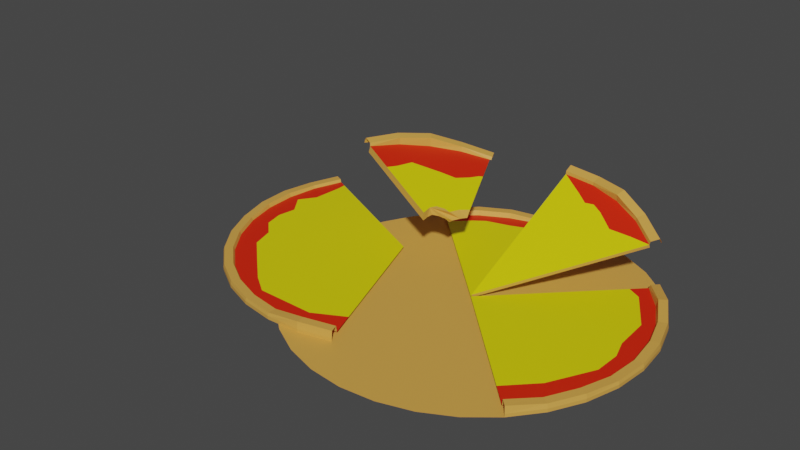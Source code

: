 # Source: Pizzabase5.blend  (saved by Blender 2.91.10; exported with 4.5.12 LTS)
import bpy
from mathutils import Matrix  # noqa: F401  (used for matrix-valued properties, if any)

bpy.ops.wm.read_factory_settings(use_empty=True)
scene = bpy.context.scene
scene.name = 'Scene'

# ---- collections
col_collection = bpy.data.collections.new('Collection'); scene.collection.children.link(col_collection)

# ---- materials (node trees are filled in below, after node groups)
mat_material_001 = bpy.data.materials.new('Material.001')
mat_material_001.use_transparent_shadow = False
mat_material_002 = bpy.data.materials.new('Material.002')
mat_material_002.use_transparent_shadow = False
mat_material_003 = bpy.data.materials.new('Material.003')
mat_material_003.use_transparent_shadow = False

# ---- material node trees
mat_material_001.use_nodes = True; mat_material_001.node_tree.nodes.clear()
_N = mat_material_001.node_tree.nodes; _L = mat_material_001.node_tree.links
n0 = _N.new('ShaderNodeBsdfPrincipled'); n0.name = 'Principled BSDF'; n0.location = (10, 300)
n0.distribution = 'GGX'
n0.subsurface_method = 'BURLEY'
n0.inputs[0].default_value = (0.7084, 0.3613, 0.06848, 1.0)
n0.inputs[3].default_value = 1.45
n0.inputs[27].default_value = (0.0, 0.0, 0.0, 1.0)
n0.inputs[28].default_value = 1.0
n1 = _N.new('ShaderNodeOutputMaterial'); n1.name = 'Material Output'; n1.location = (300, 300)
_L.new(n0.outputs[0], n1.inputs[0])
n1.is_active_output = True
mat_material_002.use_nodes = True; mat_material_002.node_tree.nodes.clear()
_N = mat_material_002.node_tree.nodes; _L = mat_material_002.node_tree.links
n0 = _N.new('ShaderNodeBsdfPrincipled'); n0.name = 'Principled BSDF'; n0.location = (10, 300)
n0.distribution = 'GGX'
n0.subsurface_method = 'BURLEY'
n0.inputs[0].default_value = (0.7529, 0.01681, 0.0003035, 1.0)
n0.inputs[3].default_value = 1.45
n0.inputs[27].default_value = (0.0, 0.0, 0.0, 1.0)
n0.inputs[28].default_value = 1.0
n1 = _N.new('ShaderNodeOutputMaterial'); n1.name = 'Material Output'; n1.location = (300, 300)
_L.new(n0.outputs[0], n1.inputs[0])
n1.is_active_output = True
mat_material_003.use_nodes = True; mat_material_003.node_tree.nodes.clear()
_N = mat_material_003.node_tree.nodes; _L = mat_material_003.node_tree.links
n0 = _N.new('ShaderNodeBsdfPrincipled'); n0.name = 'Principled BSDF'; n0.location = (10, 300)
n0.distribution = 'GGX'
n0.subsurface_method = 'BURLEY'
n0.inputs[0].default_value = (0.7529, 0.6867, 0.0, 1.0)
n0.inputs[3].default_value = 1.45
n0.inputs[27].default_value = (0.0, 0.0, 0.0, 1.0)
n0.inputs[28].default_value = 1.0
n1 = _N.new('ShaderNodeOutputMaterial'); n1.name = 'Material Output'; n1.location = (300, 300)
_L.new(n0.outputs[0], n1.inputs[0])
n1.is_active_output = True

# ---- world
world_world = bpy.data.worlds.new('World'); scene.world = world_world
world_world.use_nodes = True; world_world.node_tree.nodes.clear()
_N = world_world.node_tree.nodes; _L = world_world.node_tree.links
n0 = _N.new('ShaderNodeOutputWorld'); n0.name = 'World Output'; n0.location = (300, 300)
n1 = _N.new('ShaderNodeBackground'); n1.name = 'Background'; n1.location = (10, 300)
n1.inputs[0].default_value = (0.05088, 0.05088, 0.05088, 1.0)
_L.new(n1.outputs[0], n0.inputs[0])
n0.is_active_output = True
world_world.color = (0.05088, 0.05088, 0.05088)
world_world.use_sun_shadow = False
world_world.sun_shadow_jitter_overblur = 0.0

# ---- meshes
me_cylinder = bpy.data.meshes.new('Cylinder')
me_cylinder.from_pydata([(-0.005368, 0.6891, -0.7637), (0.1272, 0.6761, -0.7637), (0.2547, 0.6374, -0.7637), (0.3722, 0.5746, -0.7637), (0.4752, 0.4901, -0.7637), (0.4752, 0.4901, -0.3622), (0.5597, 0.3871, -0.7637), (0.5597, 0.3871, -0.3622), (0.6226, 0.2696, -0.7637), (0.6226, 0.2696, -0.3622), (0.6612, 0.1421, -0.7637), (0.6612, 0.1421, -0.3622), (0.6743, 0.009472, -0.7637), (0.6743, 0.009472, -0.3622), (0.6612, -0.1231, -0.7637), (0.6612, -0.1231, -0.3622), (0.6226, -0.2506, -0.7637), (0.6226, -0.2506, -0.3622), (0.5597, -0.3681, -0.7637), (0.5597, -0.3681, -0.3622), (0.4752, -0.4711, -0.7637), (0.4752, -0.4711, -0.3622), (0.3722, -0.5556, -0.7637), (0.2547, -0.6185, -0.7637), (0.1272, -0.6571, -0.7637), (-0.005368, -0.6702, -0.7637), (-0.138, -0.6571, -0.7637), (-0.2655, -0.6185, -0.7637), (-0.383, -0.5556, -0.7637), (-0.486, -0.4711, -0.7637), (-0.5705, -0.3681, -0.7637), (-0.6333, -0.2506, -0.7637), (-0.672, -0.1231, -0.7637), (-0.685, 0.009473, -0.7637), (-0.672, 0.1421, -0.7637), (-0.6333, 0.2696, -0.7637), (-0.5705, 0.3871, -0.7637), (-0.486, 0.4901, -0.7637), (-0.383, 0.5746, -0.7637), (-0.2655, 0.6374, -0.7637), (-0.138, 0.6761, -0.7637), (0.4449, 0.4597, -0.3622), (0.5241, 0.3632, -0.3622), (0.5829, 0.2531, -0.3622), (0.6191, 0.1337, -0.3622), (0.6314, 0.009472, -0.3622), (0.6191, -0.1148, -0.3622), (0.5829, -0.2342, -0.3622), (0.5241, -0.3443, -0.3622), (0.4449, -0.4408, -0.3622), (0.4492, 0.4641, 0.04195), (0.5292, 0.3667, 0.5118), (0.6252, -0.116, 0.0001876), (0.5886, -0.2366, 0.1527), (0.5886, 0.2555, 0.1426), (0.5292, -0.3477, 0.1527), (0.6252, 0.1349, 0.1426), (0.4492, -0.4451, 0.4559), (0.6375, 0.009472, 0.0001876), (0.5567, 0.385, 0.5118), (0.6192, -0.2492, 0.1527), (0.6192, 0.2682, 0.1426), (0.5567, -0.3661, 0.1527), (0.6576, 0.1414, 0.1426), (0.4726, -0.4685, 0.4559), (0.6706, 0.009472, 0.0001876), (0.4726, 0.4875, 0.04195), (0.6576, -0.1224, 0.0001876), (-0.005368, 0.009473, -0.3622), (0.3958, 0.4107, -0.3622), (0.3746, -0.3705, -0.3622), (0.5743, 0.009472, -0.3622), (0.5509, 0.08491, -0.3622), (0.5445, 0.2255, -0.3622), (0.4481, 0.3819, -0.3622), (0.4793, -0.2639, -0.3622), (0.5696, -0.09412, -0.3622)], [], [(4, 5, 7, 6), (6, 7, 9, 8), (8, 9, 11, 10), (10, 11, 13, 12), (12, 13, 15, 14), (14, 15, 17, 16), (16, 17, 19, 18), (18, 19, 21, 20), (51, 50, 41, 42), (0, 1, 2, 3, 4, 6, 8, 10, 12, 14, 16, 18, 20, 22, 23, 24, 25, 26, 27, 28, 29, 30, 31, 32, 33, 34, 35, 36, 37, 38, 39, 40), (53, 52, 46, 47), (54, 51, 42, 43), (55, 53, 47, 48), (56, 54, 43, 44), (57, 55, 48, 49), (58, 56, 44, 45), (52, 58, 45, 46), (67, 65, 58, 52), (65, 63, 56, 58), (64, 62, 55, 57), (63, 61, 54, 56), (62, 60, 53, 55), (61, 59, 51, 54), (60, 67, 52, 53), (59, 66, 50, 51), (7, 5, 66, 59), (17, 15, 67, 60), (9, 7, 59, 61), (19, 17, 60, 62), (11, 9, 61, 63), (21, 19, 62, 64), (13, 11, 63, 65), (15, 13, 65, 67), (45, 71, 76, 75, 70, 49, 48, 47, 46), (41, 69, 74, 73, 72, 71, 45, 44, 43, 42), (71, 72, 73, 74, 69, 68), (70, 75, 76, 71, 68)])
me_cylinder.polygons.foreach_set('material_index', [0, 0, 0, 0, 0, 0, 0, 0, 0, 0, 0, 0, 0, 0, 0, 0, 0, 0, 0, 0, 0, 0, 0, 0, 0, 0, 0, 0, 0, 0, 0, 0, 0, 1, 1, 2, 2])
_uv = me_cylinder.uv_layers.new(name='UVMap')
_uv.uv.foreach_set('vector', [0.875, 0.5, 0.875, 1.0, 0.8438, 1.0, 0.8438, 0.5, 0.8438, 0.5, 0.8438, 1.0, 0.8125, 1.0, 0.8125, 0.5, 0.8125, 0.5, 0.8125, 1.0, 0.7812, 1.0, 0.7812, 0.5, 0.7812, 0.5, 0.7812, 1.0, 0.75, 1.0, 0.75, 0.5, 0.75, 0.5, 0.75, 1.0, 0.7188, 1.0, 0.7188, 0.5, 0.7188, 0.5, 0.7188, 1.0, 0.6875, 1.0, 0.6875, 0.5, 0.6875, 0.5, 0.6875, 1.0, 0.6562, 1.0, 0.6562, 0.5, 0.6562, 0.5, 0.6562, 1.0, 0.625, 1.0, 0.625, 0.5, 0.8438, 1.0, 0.875, 1.0, 0.875, 1.0, 0.8438, 1.0, 0.75, 0.49, 0.7968, 0.4854, 0.8418, 0.4717, 0.8833, 0.4496, 0.9197, 0.4197, 0.9496, 0.3833, 0.9717, 0.3418, 0.9854, 0.2968, 0.99, 0.25, 0.9854, 0.2032, 0.9717, 0.1582, 0.9496, 0.1167, 0.9197, 0.08029, 0.8833, 0.05045, 0.8418, 0.02827, 0.7968, 0.01461, 0.75, 0.01, 0.7032, 0.01461, 0.6582, 0.02827, 0.6167, 0.05045, 0.5803, 0.08029, 0.5504, 0.1167, 0.5283, 0.1582, 0.5146, 0.2032, 0.51, 0.25, 0.5146, 0.2968, 0.5283, 0.3418, 0.5504, 0.3833, 0.5803, 0.4197, 0.6167, 0.4496, 0.6582, 0.4717, 0.7032, 0.4854, 0.6875, 1.0, 0.7188, 1.0, 0.7188, 1.0, 0.6875, 1.0, 0.8125, 1.0, 0.8438, 1.0, 0.8438, 1.0, 0.8125, 1.0, 0.6562, 1.0, 0.6875, 1.0, 0.6875, 1.0, 0.6562, 1.0, 0.7812, 1.0, 0.8125, 1.0, 0.8125, 1.0, 0.7812, 1.0, 0.625, 1.0, 0.6562, 1.0, 0.6562, 1.0, 0.625, 1.0, 0.75, 1.0, 0.7812, 1.0, 0.7812, 1.0, 0.75, 1.0, 0.7188, 1.0, 0.75, 1.0, 0.75, 1.0, 0.7188, 1.0, 0.7188, 1.0, 0.75, 1.0, 0.75, 1.0, 0.7188, 1.0, 0.75, 1.0, 0.7812, 1.0, 0.7812, 1.0, 0.75, 1.0, 0.625, 1.0, 0.6562, 1.0, 0.6562, 1.0, 0.625, 1.0, 0.7812, 1.0, 0.8125, 1.0, 0.8125, 1.0, 0.7812, 1.0, 0.6562, 1.0, 0.6875, 1.0, 0.6875, 1.0, 0.6562, 1.0, 0.8125, 1.0, 0.8438, 1.0, 0.8438, 1.0, 0.8125, 1.0, 0.6875, 1.0, 0.7188, 1.0, 0.7188, 1.0, 0.6875, 1.0, 0.8438, 1.0, 0.875, 1.0, 0.875, 1.0, 0.8438, 1.0, 0.8438, 1.0, 0.875, 1.0, 0.875, 1.0, 0.8438, 1.0, 0.6875, 1.0, 0.7188, 1.0, 0.7188, 1.0, 0.6875, 1.0, 0.8125, 1.0, 0.8438, 1.0, 0.8438, 1.0, 0.8125, 1.0, 0.6562, 1.0, 0.6875, 1.0, 0.6875, 1.0, 0.6562, 1.0, 0.7812, 1.0, 0.8125, 1.0, 0.8125, 1.0, 0.7812, 1.0, 0.625, 1.0, 0.6562, 1.0, 0.6562, 1.0, 0.625, 1.0, 0.75, 1.0, 0.7812, 1.0, 0.7812, 1.0, 0.75, 1.0, 0.7188, 1.0, 0.75, 1.0, 0.75, 1.0, 0.7188, 1.0, 0.49, 0.25, 0.4439, 0.25, 0.4488, 0.211, 0.4327, 0.1098, 0.3932, 0.1068, 0.4197, 0.08029, 0.4496, 0.1167, 0.4717, 0.1582, 0.4854, 0.2032, 0.4197, 0.4197, 0.4012, 0.4012, 0.4209, 0.3904, 0.4225, 0.3314, 0.4597, 0.2784, 0.4439, 0.25, 0.49, 0.25, 0.4854, 0.2968, 0.4717, 0.3418, 0.4496, 0.3833, 0.4439, 0.25, 0.4597, 0.2784, 0.4225, 0.3314, 0.4209, 0.3904, 0.4012, 0.4012, 0.25, 0.25, 0.3932, 0.1068, 0.4327, 0.1098, 0.4488, 0.211, 0.4439, 0.25, 0.25, 0.25])
me_cylinder.materials.append(mat_material_001)
me_cylinder.materials.append(mat_material_002)
me_cylinder.materials.append(mat_material_003)
me_cylinder.use_remesh_fix_poles = True
me_cylinder.use_remesh_preserve_attributes = False
me_cylinder.use_mirror_vertex_groups = False
me_cylinder.update()
me_cylinder_001 = bpy.data.meshes.new('Cylinder.001')
me_cylinder_001.from_pydata([(-0.005368, 0.6891, -0.7637), (-0.005368, 0.6891, -0.3622), (0.1272, 0.6761, -0.7637), (0.1272, 0.6761, -0.3622), (0.2547, 0.6374, -0.7637), (0.2547, 0.6374, -0.3622), (0.3722, 0.5746, -0.7637), (0.3722, 0.5746, -0.3622), (0.4752, 0.4901, -0.7637), (0.4752, 0.4901, -0.3622), (0.1189, 0.634, -0.3622), (-0.005368, 0.6462, -0.3622), (0.2383, 0.5978, -0.3622), (0.3484, 0.5389, -0.3622), (0.4449, 0.4597, -0.3622), (0.4492, 0.4641, 0.04195), (-0.005368, 0.6524, 0.0001876), (0.1201, 0.64, 0.0001876), (0.2407, 0.6034, 0.5118), (0.3518, 0.544, 0.04195), (0.1265, 0.6725, 0.0001876), (0.2533, 0.634, 0.5118), (0.3702, 0.5715, 0.04195), (0.4726, 0.4875, 0.04195), (-0.005368, 0.6855, 0.0001876), (-0.005368, 0.009473, -0.3622), (0.3958, 0.4107, -0.3622), (-0.005368, 0.6095, -0.3622), (0.1189, 0.634, -0.8066), (-0.005368, 0.6462, -0.8066), (0.2383, 0.5978, -0.8066), (0.3484, 0.5389, -0.8066), (0.4449, 0.4597, -0.8066), (-0.005368, 0.6095, -0.8066), (-0.005368, 0.009473, -0.8066), (0.3958, 0.4107, -0.8066), (0.3517, 0.4371, -0.8066), (0.3058, 0.4989, -0.8066), (0.2245, 0.5102, -0.8066), (0.1585, 0.5623, -0.8066), (0.03823, 0.5872, -0.8066), (0.09624, 0.5759, -0.3622), (0.1364, 0.5454, -0.3622), (0.1709, 0.5502, -0.3622), (0.2114, 0.5267, -0.3622), (0.2818, 0.4687, -0.3622), (0.3676, 0.4663, -0.3622)], [], [(0, 1, 3, 2), (2, 3, 5, 4), (4, 5, 7, 6), (6, 7, 9, 8), (27, 33, 34, 25), (17, 16, 11, 10), (18, 17, 10, 12), (19, 18, 12, 13), (15, 19, 13, 14), (23, 22, 19, 15), (22, 21, 18, 19), (21, 20, 17, 18), (20, 24, 16, 17), (3, 1, 24, 20), (5, 3, 20, 21), (7, 5, 21, 22), (9, 7, 22, 23), (25, 34, 35, 26), (28, 30, 31, 32, 35, 36, 37, 38, 39, 40, 33, 29), (35, 34, 33, 40, 39, 38, 37, 36), (14, 13, 31, 32), (12, 10, 28, 30), (11, 29, 33, 27), (26, 35, 32, 14), (13, 12, 30, 31), (10, 11, 29, 28), (10, 11, 41, 42, 43, 44, 45, 46, 14, 13, 12), (14, 46, 45, 44, 43, 42, 41, 11, 25)])
me_cylinder_001.polygons.foreach_set('material_index', [0, 0, 0, 0, 0, 0, 0, 0, 0, 0, 0, 0, 0, 0, 0, 0, 0, 0, 1, 2, 0, 0, 0, 0, 0, 0, 1, 2])
_uv = me_cylinder_001.uv_layers.new(name='UVMap')
_uv.uv.foreach_set('vector', [1.0, 0.5, 1.0, 1.0, 0.9688, 1.0, 0.9688, 0.5, 0.9688, 0.5, 0.9688, 1.0, 0.9375, 1.0, 0.9375, 0.5, 0.9375, 0.5, 0.9375, 1.0, 0.9062, 1.0, 0.9062, 0.5, 0.9062, 0.5, 0.9062, 1.0, 0.875, 1.0, 0.875, 0.5, 0.0, 0.0, 0.0, 0.0, 0.0, 0.0, 0.0, 0.0, 0.9688, 1.0, 1.0, 1.0, 1.0, 1.0, 0.9688, 1.0, 0.9375, 1.0, 0.9688, 1.0, 0.9688, 1.0, 0.9375, 1.0, 0.9062, 1.0, 0.9375, 1.0, 0.9375, 1.0, 0.9062, 1.0, 0.875, 1.0, 0.9062, 1.0, 0.9062, 1.0, 0.875, 1.0, 0.875, 1.0, 0.9062, 1.0, 0.9062, 1.0, 0.875, 1.0, 0.9062, 1.0, 0.9375, 1.0, 0.9375, 1.0, 0.9062, 1.0, 0.9375, 1.0, 0.9687, 1.0, 0.9688, 1.0, 0.9375, 1.0, 0.9687, 1.0, 1.0, 1.0, 1.0, 1.0, 0.9688, 1.0, 0.9688, 1.0, 1.0, 1.0, 1.0, 1.0, 0.9687, 1.0, 0.9375, 1.0, 0.9688, 1.0, 0.9687, 1.0, 0.9375, 1.0, 0.9062, 1.0, 0.9375, 1.0, 0.9375, 1.0, 0.9062, 1.0, 0.875, 1.0, 0.9062, 1.0, 0.9062, 1.0, 0.875, 1.0, 0.0, 0.0, 0.0, 0.0, 0.0, 0.0, 0.0, 0.0, 0.2968, 0.4854, 0.3418, 0.4717, 0.3833, 0.4496, 0.4197, 0.4197, 0.4012, 0.4012, 0.3846, 0.4112, 0.3531, 0.419, 0.3366, 0.4387, 0.3118, 0.4584, 0.2664, 0.4677, 0.25, 0.4762, 0.25, 0.49, 0.4012, 0.4012, 0.25, 0.25, 0.25, 0.4762, 0.2664, 0.4677, 0.3118, 0.4584, 0.3366, 0.4387, 0.3531, 0.419, 0.3846, 0.4112, 0.875, 1.0, 0.9062, 1.0, 0.9062, 1.0, 0.875, 1.0, 0.9375, 1.0, 0.9688, 1.0, 0.9688, 1.0, 0.9375, 1.0, 0.0, 0.0, 0.0, 0.0, 0.0, 0.0, 0.0, 0.0, 0.0, 0.0, 0.0, 0.0, 0.0, 0.0, 0.0, 0.0, 0.9062, 1.0, 0.9375, 1.0, 0.9375, 1.0, 0.9062, 1.0, 0.9688, 1.0, 1.0, 1.0, 1.0, 1.0, 0.9688, 1.0, 0.0, 0.0, 0.0, 0.0, 0.0, 0.0, 0.0, 0.0, 0.0, 0.0, 0.0, 0.0, 0.0, 0.0, 0.0, 0.0, 0.0, 0.0, 0.0, 0.0, 0.0, 0.0, 0.0, 0.0, 0.0, 0.0, 0.0, 0.0, 0.0, 0.0, 0.0, 0.0, 0.0, 0.0, 0.0, 0.0, 0.0, 0.0, 0.0, 0.0])
me_cylinder_001.materials.append(mat_material_001)
me_cylinder_001.materials.append(mat_material_002)
me_cylinder_001.materials.append(mat_material_003)
me_cylinder_001.use_remesh_fix_poles = True
me_cylinder_001.use_remesh_preserve_attributes = False
me_cylinder_001.use_mirror_vertex_groups = False
me_cylinder_001.update()
me_cylinder_002 = bpy.data.meshes.new('Cylinder.002')
me_cylinder_002.from_pydata([(-0.685, 0.009473, -0.7637), (-0.685, 0.009473, -0.3622), (-0.672, 0.1421, -0.7637), (-0.672, 0.1421, -0.3622), (-0.6333, 0.2696, -0.7637), (-0.6333, 0.2696, -0.3622), (-0.5705, 0.3871, -0.7637), (-0.5705, 0.3871, -0.3622), (-0.486, 0.4901, -0.7637), (-0.486, 0.4901, -0.3622), (-0.6421, 0.009473, -0.3622), (-0.6299, 0.1337, -0.3622), (-0.5936, 0.2531, -0.3622), (-0.5348, 0.3632, -0.3622), (-0.4556, 0.4597, -0.3622), (-0.5399, 0.3667, 0.2291), (-0.46, 0.4641, 0.0001876), (-0.6483, 0.009473, 0.0001876), (-0.6359, 0.1349, 0.4792), (-0.5993, 0.2555, 0.7081), (-0.4834, 0.4875, 0.0001876), (-0.6814, 0.009473, 0.0001876), (-0.6684, 0.1414, 0.4792), (-0.6299, 0.2682, 0.7081), (-0.5674, 0.385, 0.2291), (-0.4601, 0.4543, -0.3622), (-0.4278, 0.4227, -0.3622), (-0.606, 0.009473, -0.3622), (-0.6299, 0.1337, -1.233), (-0.6421, 0.009473, -1.233), (-0.5936, 0.2531, -1.233), (-0.5348, 0.3632, -1.233), (-0.4601, 0.4543, -1.233), (-0.606, 0.009473, -1.233), (-0.4278, 0.4227, -1.233), (-0.493, 0.3399, -1.233), (-0.5458, 0.2106, -1.233), (-0.3659, 0.3621, -0.3622), (-0.504, 0.009473, -0.3622), (-0.5022, 0.05409, -0.3622), (-0.5105, 0.1232, -0.3622), (-0.4292, 0.2047, -0.3622), (-0.382, 0.2461, -0.3622), (-0.3726, 0.3006, -0.3622), (-0.3709, 0.3474, -0.3622), (-0.2211, 0.009473, -0.3622), (-0.1943, 0.1943, -0.3622), (-0.2434, 0.04869, -0.3622), (-0.2431, 0.07717, -0.3622), (-0.2234, 0.1006, -0.3622), (-0.201, 0.1084, -0.3622), (-0.2041, 0.1521, -0.3622), (-0.2112, 0.009473, -1.233), (-0.1842, 0.1845, -1.233), (-0.2253, 0.03555, -1.233), (-0.2331, 0.06063, -1.233), (-0.2188, 0.08223, -1.233), (-0.1978, 0.09764, -1.233), (-0.1777, 0.1025, -1.233), (-0.1837, 0.1202, -1.233), (-0.1861, 0.1549, -1.233)], [], [(0, 1, 3, 2), (2, 3, 5, 4), (4, 5, 7, 6), (6, 7, 9, 8), (16, 15, 13, 25, 14), (18, 17, 10, 11), (19, 18, 11, 12), (15, 19, 12, 13), (24, 23, 19, 15), (23, 22, 18, 19), (22, 21, 17, 18), (20, 24, 15, 16), (9, 7, 24, 20), (3, 1, 21, 22), (5, 3, 22, 23), (7, 5, 23, 24), (27, 33, 52, 45, 38), (11, 10, 29, 28), (29, 28, 30, 31, 32, 34, 35, 36, 33), (34, 53, 60, 59, 58, 57, 56, 55, 54, 52, 33, 36, 35), (26, 34, 32, 25), (10, 29, 33, 27), (25, 13, 31, 32), (12, 11, 28, 30), (13, 12, 30, 31), (11, 10, 27, 38, 39, 40, 41, 42, 43, 44, 37, 26, 25, 13, 12), (37, 44, 43, 42, 41, 40, 39, 38, 45, 47, 48, 49, 50, 51, 46), (46, 53, 34, 26, 37), (46, 51, 50, 49, 48, 47, 45, 52, 54, 55, 56, 57, 58, 59, 60, 53)])
me_cylinder_002.polygons.foreach_set('material_index', [0, 0, 0, 0, 0, 0, 0, 0, 0, 0, 0, 0, 0, 0, 0, 0, 0, 0, 1, 2, 0, 0, 0, 0, 0, 1, 2, 0, 0])
_uv = me_cylinder_002.uv_layers.new(name='UVMap')
_uv.uv.foreach_set('vector', [0.25, 0.5, 0.25, 1.0, 0.2188, 1.0, 0.2188, 0.5, 0.2188, 0.5, 0.2188, 1.0, 0.1875, 1.0, 0.1875, 0.5, 0.1875, 0.5, 0.1875, 1.0, 0.1562, 1.0, 0.1562, 0.5, 0.1562, 0.5, 0.1562, 1.0, 0.125, 1.0, 0.125, 0.5, 0.125, 1.0, 0.1562, 1.0, 0.1562, 1.0, 0.1268, 1.0, 0.125, 1.0, 0.2188, 1.0, 0.25, 1.0, 0.25, 1.0, 0.2188, 1.0, 0.1875, 1.0, 0.2188, 1.0, 0.2188, 1.0, 0.1875, 1.0, 0.1562, 1.0, 0.1875, 1.0, 0.1875, 1.0, 0.1562, 1.0, 0.1562, 1.0, 0.1875, 1.0, 0.1875, 1.0, 0.1562, 1.0, 0.1875, 1.0, 0.2188, 1.0, 0.2188, 1.0, 0.1875, 1.0, 0.2188, 1.0, 0.25, 1.0, 0.25, 1.0, 0.2188, 1.0, 0.125, 1.0, 0.1562, 1.0, 0.1562, 1.0, 0.125, 1.0, 0.125, 1.0, 0.1562, 1.0, 0.1562, 1.0, 0.125, 1.0, 0.2188, 1.0, 0.25, 1.0, 0.25, 1.0, 0.2188, 1.0, 0.1875, 1.0, 0.2188, 1.0, 0.2188, 1.0, 0.1875, 1.0, 0.1562, 1.0, 0.1875, 1.0, 0.1875, 1.0, 0.1562, 1.0, 0.0, 0.0, 0.0, 0.0, 0.0, 0.0, 0.0, 0.0, 0.0, 0.0, 0.2188, 1.0, 0.25, 1.0, 0.25, 1.0, 0.2188, 1.0, 0.01, 0.25, 0.01461, 0.2968, 0.02827, 0.3418, 0.05045, 0.3833, 0.07861, 0.4177, 0.09079, 0.4057, 0.06621, 0.3746, 0.04631, 0.3258, 0.02362, 0.25, 0.09079, 0.4057, 0.1826, 0.316, 0.1819, 0.3048, 0.1828, 0.2917, 0.1851, 0.2851, 0.1775, 0.2832, 0.1696, 0.2774, 0.1642, 0.2693, 0.1671, 0.2598, 0.1724, 0.25, 0.02362, 0.25, 0.04631, 0.3258, 0.06621, 0.3746, 0.0, 0.0, 0.0, 0.0, 0.0, 0.0, 0.0, 0.0, 0.0, 0.0, 0.0, 0.0, 0.0, 0.0, 0.0, 0.0, 0.1268, 1.0, 0.1562, 1.0, 0.1562, 1.0, 0.1268, 1.0, 0.1875, 1.0, 0.2188, 1.0, 0.2188, 1.0, 0.1875, 1.0, 0.1562, 1.0, 0.1875, 1.0, 0.1875, 1.0, 0.1562, 1.0, 0.0, 0.0, 0.0, 0.0, 0.0, 0.0, 0.0, 0.0, 0.0, 0.0, 0.0, 0.0, 0.0, 0.0, 0.0, 0.0, 0.0, 0.0, 0.0, 0.0, 0.0, 0.0, 0.0, 0.0, 0.0, 0.0, 0.0, 0.0, 0.0, 0.0, 0.0, 0.0, 0.0, 0.0, 0.0, 0.0, 0.0, 0.0, 0.0, 0.0, 0.0, 0.0, 0.0, 0.0, 0.0, 0.0, 0.0, 0.0, 0.0, 0.0, 0.0, 0.0, 0.0, 0.0, 0.0, 0.0, 0.0, 0.0, 0.0, 0.0, 0.0, 0.0, 0.0, 0.0, 0.0, 0.0, 0.0, 0.0, 0.0, 0.0, 0.0, 0.0, 0.0, 0.0, 0.0, 0.0, 0.0, 0.0, 0.0, 0.0, 0.0, 0.0, 0.0, 0.0, 0.0, 0.0, 0.1671, 0.2598, 0.1642, 0.2693, 0.1696, 0.2774, 0.1775, 0.2832, 0.1851, 0.2851, 0.1828, 0.2917, 0.1819, 0.3048, 0.1826, 0.316])
me_cylinder_002.materials.append(mat_material_001)
me_cylinder_002.materials.append(mat_material_002)
me_cylinder_002.materials.append(mat_material_003)
me_cylinder_002.use_remesh_fix_poles = True
me_cylinder_002.use_remesh_preserve_attributes = False
me_cylinder_002.use_mirror_vertex_groups = False
me_cylinder_002.update()
me_cylinder_003 = bpy.data.meshes.new('Cylinder.003')
me_cylinder_003.from_pydata([(-0.005368, 0.6891, -0.7637), (-0.005368, 0.6891, -0.3622), (-0.486, 0.4901, -0.7637), (-0.486, 0.4901, -0.3622), (-0.383, 0.5746, -0.7637), (-0.383, 0.5746, -0.3622), (-0.2655, 0.6374, -0.7637), (-0.2655, 0.6374, -0.3622), (-0.138, 0.6761, -0.7637), (-0.138, 0.6761, -0.3622), (-0.005368, 0.6462, -0.3622), (-0.4556, 0.4597, -0.3622), (-0.3591, 0.5389, -0.3622), (-0.249, 0.5978, -0.3622), (-0.1296, 0.634, -0.3622), (-0.005368, 0.6524, 0.0001876), (-0.1308, 0.64, 0.0001876), (-0.46, 0.4641, 0.0001876), (-0.3625, 0.544, 0.2408), (-0.2514, 0.6034, 0.2408), (-0.4834, 0.4875, 0.0001876), (-0.3809, 0.5715, 0.2408), (-0.2641, 0.634, 0.2408), (-0.005368, 0.6855, 0.0001876), (-0.1372, 0.6725, 0.0001876), (-0.005368, 0.009473, -0.3622), (-0.4601, 0.4543, -0.3622), (-0.4278, 0.4227, -0.3622), (-0.005368, 0.6095, -0.3622), (-0.05275, 0.6215, -0.3622), (-0.09114, 0.5924, -0.3622), (-0.1415, 0.5723, -0.3622), (-0.2089, 0.5453, -0.3622), (-0.3056, 0.518, -0.3622), (-0.3494, 0.4862, -0.3622), (-0.409, 0.4308, -0.3622)], [], [(2, 3, 5, 4), (4, 5, 7, 6), (6, 7, 9, 8), (8, 9, 1, 0), (15, 16, 14, 10), (18, 17, 11, 12), (19, 18, 12, 13), (16, 19, 13, 14), (24, 22, 19, 16), (22, 21, 18, 19), (21, 20, 17, 18), (23, 24, 16, 15), (1, 9, 24, 23), (5, 3, 20, 21), (7, 5, 21, 22), (9, 7, 22, 24), (26, 27, 35, 34, 33, 32, 31, 30, 29, 28, 10, 14, 13, 12, 11), (28, 29, 30, 31, 32, 33, 34, 35, 27, 25)])
me_cylinder_003.polygons.foreach_set('material_index', [0, 0, 0, 0, 0, 0, 0, 0, 0, 0, 0, 0, 0, 0, 0, 0, 1, 2])
_uv = me_cylinder_003.uv_layers.new(name='UVMap')
_uv.uv.foreach_set('vector', [0.125, 0.5, 0.125, 1.0, 0.09375, 1.0, 0.09375, 0.5, 0.09375, 0.5, 0.09375, 1.0, 0.0625, 1.0, 0.0625, 0.5, 0.0625, 0.5, 0.0625, 1.0, 0.03125, 1.0, 0.03125, 0.5, 0.03125, 0.5, 0.03125, 1.0, 0.0, 1.0, 0.0, 0.5, 0.0, 1.0, 0.03125, 1.0, 0.03125, 1.0, 0.0, 1.0, 0.09375, 1.0, 0.125, 1.0, 0.125, 1.0, 0.09375, 1.0, 0.0625, 1.0, 0.09375, 1.0, 0.09375, 1.0, 0.0625, 1.0, 0.03125, 1.0, 0.0625, 1.0, 0.0625, 1.0, 0.03125, 1.0, 0.03125, 1.0, 0.0625, 1.0, 0.0625, 1.0, 0.03125, 1.0, 0.0625, 1.0, 0.09375, 1.0, 0.09375, 1.0, 0.0625, 1.0, 0.09375, 1.0, 0.125, 1.0, 0.125, 1.0, 0.09375, 1.0, 0.0, 1.0, 0.03125, 1.0, 0.03125, 1.0, 0.0, 1.0, 0.0, 1.0, 0.03125, 1.0, 0.03125, 1.0, 0.0, 1.0, 0.09375, 1.0, 0.125, 1.0, 0.125, 1.0, 0.09375, 1.0, 0.0625, 1.0, 0.09375, 1.0, 0.09375, 1.0, 0.0625, 1.0, 0.03125, 1.0, 0.0625, 1.0, 0.0625, 1.0, 0.03125, 1.0, 0.07861, 0.4177, 0.09079, 0.4057, 0.09788, 0.4088, 0.1203, 0.4297, 0.1368, 0.4417, 0.1733, 0.452, 0.1987, 0.4622, 0.2177, 0.4697, 0.2321, 0.4807, 0.25, 0.4762, 0.25, 0.49, 0.2032, 0.4854, 0.1582, 0.4717, 0.1167, 0.4496, 0.08029, 0.4197, 0.25, 0.4762, 0.2321, 0.4807, 0.2177, 0.4697, 0.1987, 0.4622, 0.1733, 0.452, 0.1368, 0.4417, 0.1203, 0.4297, 0.09788, 0.4088, 0.09079, 0.4057, 0.25, 0.25])
me_cylinder_003.materials.append(mat_material_001)
me_cylinder_003.materials.append(mat_material_002)
me_cylinder_003.materials.append(mat_material_003)
me_cylinder_003.use_remesh_fix_poles = True
me_cylinder_003.use_remesh_preserve_attributes = False
me_cylinder_003.use_mirror_vertex_groups = False
me_cylinder_003.update()
me_cylinder_004 = bpy.data.meshes.new('Cylinder.004')
me_cylinder_004.from_pydata([(0.4752, -0.4711, -0.7637), (0.4752, -0.4711, -0.3622), (0.3722, -0.5556, -0.7637), (0.3722, -0.5556, -0.3622), (0.2547, -0.6185, -0.7637), (0.2547, -0.6185, -0.3622), (0.1272, -0.6571, -0.7637), (0.1272, -0.6571, -0.3622), (-0.005368, -0.6702, -0.7637), (-0.005368, -0.6702, -0.3622), (-0.138, -0.6571, -0.7637), (-0.138, -0.6571, -0.3622), (-0.2655, -0.6185, -0.7637), (-0.2655, -0.6185, -0.3622), (-0.383, -0.5556, -0.7637), (-0.383, -0.5556, -0.3622), (-0.486, -0.4711, -0.7637), (-0.486, -0.4711, -0.3622), (-0.5705, -0.3681, -0.7637), (-0.5705, -0.3681, -0.3622), (-0.6333, -0.2506, -0.7637), (-0.6333, -0.2506, -0.3622), (-0.672, -0.1231, -0.7637), (-0.672, -0.1231, -0.3622), (-0.685, 0.009473, -0.7637), (-0.685, 0.009473, -0.3622), (0.4449, -0.4408, -0.3622), (0.3484, -0.52, -0.3622), (0.2383, -0.5788, -0.3622), (0.1189, -0.615, -0.3622), (-0.005368, -0.6273, -0.3622), (-0.1296, -0.615, -0.3622), (-0.249, -0.5788, -0.3622), (-0.3591, -0.52, -0.3622), (-0.4556, -0.4408, -0.3622), (-0.5348, -0.3443, -0.3622), (-0.5936, -0.2342, -0.3622), (-0.6299, -0.1148, -0.3622), (-0.6421, 0.009473, -0.3622), (0.3518, -0.5251, 0.4559), (0.2407, -0.5845, 0.0001876), (-0.5993, -0.2366, 0.1278), (-0.6359, -0.116, 0.0001876), (-0.2514, -0.5845, 0.0001876), (-0.3625, -0.5251, 0.0001876), (0.1201, -0.6211, 0.0001876), (-0.6483, 0.009473, 0.0001876), (-0.46, -0.4451, 0.0001876), (-0.005368, -0.6334, 0.0001876), (0.4492, -0.4451, 0.4559), (-0.5399, -0.3477, 0.1278), (-0.1308, -0.6211, 0.0001876), (0.2533, -0.6151, 0.0001876), (-0.6684, -0.1224, 0.0001876), (-0.3809, -0.5526, 0.0001876), (0.1265, -0.6535, 0.0001876), (-0.6814, 0.009473, 0.0001876), (-0.4834, -0.4685, 0.0001876), (-0.005368, -0.6665, 0.0001876), (0.4726, -0.4685, 0.4559), (-0.5674, -0.3661, 0.1278), (-0.1372, -0.6535, 0.0001876), (0.3702, -0.5526, 0.4559), (-0.6299, -0.2492, 0.1278), (-0.2641, -0.6151, 0.0001876), (-0.005368, 0.009473, -0.3622), (-0.4078, -0.3929, -0.3622), (-0.009318, -0.5666, -0.3622), (-0.606, 0.009473, -0.3622), (0.3746, -0.3705, -0.3622), (-0.5881, -0.02632, -0.3622), (-0.5456, -0.1374, -0.3622), (-0.5587, -0.2152, -0.3622), (-0.4757, -0.261, -0.3622), (-0.4553, -0.3334, -0.3622), (-0.3289, -0.4189, -0.3622), (-0.2677, -0.4871, -0.3622), (-0.1284, -0.5307, -0.3622), (0.08274, -0.5817, -0.3622), (0.2927, -0.4821, -0.3622)], [], [(0, 1, 3, 2), (2, 3, 5, 4), (4, 5, 7, 6), (6, 7, 9, 8), (8, 9, 11, 10), (10, 11, 13, 12), (12, 13, 15, 14), (14, 15, 17, 16), (16, 17, 19, 18), (18, 19, 21, 20), (20, 21, 23, 22), (22, 23, 25, 24), (40, 39, 27, 28), (42, 41, 36, 37), (44, 43, 32, 33), (45, 40, 28, 29), (46, 42, 37, 38), (47, 44, 33, 34), (48, 45, 29, 30), (50, 47, 34, 35), (51, 48, 30, 31), (39, 49, 26, 27), (41, 50, 35, 36), (43, 51, 31, 32), (64, 61, 51, 43), (63, 60, 50, 41), (62, 59, 49, 39), (61, 58, 48, 51), (60, 57, 47, 50), (58, 55, 45, 48), (57, 54, 44, 47), (56, 53, 42, 46), (55, 52, 40, 45), (54, 64, 43, 44), (53, 63, 41, 42), (52, 62, 39, 40), (5, 3, 62, 52), (23, 21, 63, 53), (15, 13, 64, 54), (7, 5, 52, 55), (25, 23, 53, 56), (17, 15, 54, 57), (9, 7, 55, 58), (19, 17, 57, 60), (11, 9, 58, 61), (3, 1, 59, 62), (21, 19, 60, 63), (13, 11, 61, 64), (30, 67, 77, 76, 75, 66, 34, 33, 32, 31), (34, 66, 74, 73, 72, 71, 70, 68, 38, 37, 36, 35), (26, 69, 79, 78, 67, 30, 29, 28, 27), (68, 70, 71, 72, 73, 74, 66, 65), (66, 75, 76, 77, 67, 65), (67, 78, 79, 69, 65)])
me_cylinder_004.polygons.foreach_set('material_index', [0, 0, 0, 0, 0, 0, 0, 0, 0, 0, 0, 0, 0, 0, 0, 0, 0, 0, 0, 0, 0, 0, 0, 0, 0, 0, 0, 0, 0, 0, 0, 0, 0, 0, 0, 0, 0, 0, 0, 0, 0, 0, 0, 0, 0, 0, 0, 0, 1, 1, 1, 2, 2, 2])
_uv = me_cylinder_004.uv_layers.new(name='UVMap')
_uv.uv.foreach_set('vector', [0.625, 0.5, 0.625, 1.0, 0.5938, 1.0, 0.5938, 0.5, 0.5938, 0.5, 0.5938, 1.0, 0.5625, 1.0, 0.5625, 0.5, 0.5625, 0.5, 0.5625, 1.0, 0.5312, 1.0, 0.5312, 0.5, 0.5312, 0.5, 0.5312, 1.0, 0.5, 1.0, 0.5, 0.5, 0.5, 0.5, 0.5, 1.0, 0.4688, 1.0, 0.4688, 0.5, 0.4688, 0.5, 0.4688, 1.0, 0.4375, 1.0, 0.4375, 0.5, 0.4375, 0.5, 0.4375, 1.0, 0.4062, 1.0, 0.4062, 0.5, 0.4062, 0.5, 0.4062, 1.0, 0.375, 1.0, 0.375, 0.5, 0.375, 0.5, 0.375, 1.0, 0.3438, 1.0, 0.3438, 0.5, 0.3438, 0.5, 0.3438, 1.0, 0.3125, 1.0, 0.3125, 0.5, 0.3125, 0.5, 0.3125, 1.0, 0.2812, 1.0, 0.2812, 0.5, 0.2812, 0.5, 0.2812, 1.0, 0.25, 1.0, 0.25, 0.5, 0.5625, 1.0, 0.5938, 1.0, 0.5938, 1.0, 0.5625, 1.0, 0.2812, 1.0, 0.3125, 1.0, 0.3125, 1.0, 0.2812, 1.0, 0.4062, 1.0, 0.4375, 1.0, 0.4375, 1.0, 0.4062, 1.0, 0.5312, 1.0, 0.5625, 1.0, 0.5625, 1.0, 0.5312, 1.0, 0.25, 1.0, 0.2812, 1.0, 0.2812, 1.0, 0.25, 1.0, 0.375, 1.0, 0.4062, 1.0, 0.4062, 1.0, 0.375, 1.0, 0.5, 1.0, 0.5312, 1.0, 0.5312, 1.0, 0.5, 1.0, 0.3438, 1.0, 0.375, 1.0, 0.375, 1.0, 0.3438, 1.0, 0.4688, 1.0, 0.5, 1.0, 0.5, 1.0, 0.4688, 1.0, 0.5938, 1.0, 0.625, 1.0, 0.625, 1.0, 0.5938, 1.0, 0.3125, 1.0, 0.3438, 1.0, 0.3438, 1.0, 0.3125, 1.0, 0.4375, 1.0, 0.4688, 1.0, 0.4688, 1.0, 0.4375, 1.0, 0.4375, 1.0, 0.4688, 1.0, 0.4688, 1.0, 0.4375, 1.0, 0.3125, 1.0, 0.3438, 1.0, 0.3438, 1.0, 0.3125, 1.0, 0.5938, 1.0, 0.625, 1.0, 0.625, 1.0, 0.5938, 1.0, 0.4688, 1.0, 0.5, 1.0, 0.5, 1.0, 0.4688, 1.0, 0.3438, 1.0, 0.375, 1.0, 0.375, 1.0, 0.3438, 1.0, 0.5, 1.0, 0.5312, 1.0, 0.5312, 1.0, 0.5, 1.0, 0.375, 1.0, 0.4062, 1.0, 0.4062, 1.0, 0.375, 1.0, 0.25, 1.0, 0.2812, 1.0, 0.2812, 1.0, 0.25, 1.0, 0.5312, 1.0, 0.5625, 1.0, 0.5625, 1.0, 0.5312, 1.0, 0.4062, 1.0, 0.4375, 1.0, 0.4375, 1.0, 0.4062, 1.0, 0.2812, 1.0, 0.3125, 1.0, 0.3125, 1.0, 0.2812, 1.0, 0.5625, 1.0, 0.5938, 1.0, 0.5938, 1.0, 0.5625, 1.0, 0.5625, 1.0, 0.5938, 1.0, 0.5938, 1.0, 0.5625, 1.0, 0.2812, 1.0, 0.3125, 1.0, 0.3125, 1.0, 0.2812, 1.0, 0.4062, 1.0, 0.4375, 1.0, 0.4375, 1.0, 0.4062, 1.0, 0.5312, 1.0, 0.5625, 1.0, 0.5625, 1.0, 0.5312, 1.0, 0.25, 1.0, 0.2812, 1.0, 0.2812, 1.0, 0.25, 1.0, 0.375, 1.0, 0.4062, 1.0, 0.4062, 1.0, 0.375, 1.0, 0.5, 1.0, 0.5312, 1.0, 0.5312, 1.0, 0.5, 1.0, 0.3438, 1.0, 0.375, 1.0, 0.375, 1.0, 0.3438, 1.0, 0.4688, 1.0, 0.5, 1.0, 0.5, 1.0, 0.4688, 1.0, 0.5938, 1.0, 0.625, 1.0, 0.625, 1.0, 0.5938, 1.0, 0.3125, 1.0, 0.3438, 1.0, 0.3438, 1.0, 0.3125, 1.0, 0.4375, 1.0, 0.4688, 1.0, 0.4688, 1.0, 0.4375, 1.0, 0.25, 0.01, 0.25, 0.04553, 0.2036, 0.04639, 0.1511, 0.06284, 0.1281, 0.08853, 0.09832, 0.09832, 0.08029, 0.08029, 0.1167, 0.05045, 0.1582, 0.02827, 0.2032, 0.01461, 0.08029, 0.08029, 0.09832, 0.09832, 0.08042, 0.1208, 0.07274, 0.1481, 0.07229, 0.1782, 0.04636, 0.1946, 0.03037, 0.2365, 0.02362, 0.25, 0.01, 0.25, 0.01461, 0.2032, 0.02827, 0.1582, 0.05045, 0.1167, 0.4197, 0.08029, 0.3932, 0.1068, 0.3348, 0.08408, 0.2832, 0.02717, 0.25, 0.04553, 0.25, 0.01, 0.2968, 0.01461, 0.3418, 0.02827, 0.3833, 0.05045, 0.02362, 0.25, 0.03037, 0.2365, 0.04636, 0.1946, 0.07229, 0.1782, 0.07274, 0.1481, 0.08042, 0.1208, 0.09832, 0.09832, 0.25, 0.25, 0.09832, 0.09832, 0.1281, 0.08853, 0.1511, 0.06284, 0.2036, 0.04639, 0.25, 0.04553, 0.25, 0.25, 0.25, 0.04553, 0.2832, 0.02717, 0.3348, 0.08408, 0.3932, 0.1068, 0.25, 0.25])
me_cylinder_004.materials.append(mat_material_001)
me_cylinder_004.materials.append(mat_material_002)
me_cylinder_004.materials.append(mat_material_003)
me_cylinder_004.use_remesh_fix_poles = True
me_cylinder_004.use_remesh_preserve_attributes = False
me_cylinder_004.use_mirror_vertex_groups = False
me_cylinder_004.update()

# ---- objects
ob_cylinder = bpy.data.objects.new('Cylinder', me_cylinder)
ob_cylinder_001 = bpy.data.objects.new('Cylinder.001', me_cylinder_001)
ob_cylinder_002 = bpy.data.objects.new('Cylinder.002', me_cylinder_002)
ob_cylinder_003 = bpy.data.objects.new('Cylinder.003', me_cylinder_003)
ob_cylinder_004 = bpy.data.objects.new('Cylinder.004', me_cylinder_004)

# ---- transforms, parenting, visibility, modifiers, constraints
ob_cylinder.location = (0.0, 0.0, 0.0)
ob_cylinder.scale = (220.2, 220.2, 7.115)
ob_cylinder.lineart.crease_threshold = 0.0
ob_cylinder_001.location = (0.0, 0.0, 0.0)
ob_cylinder_001.rotation_euler = (0.4206, -0.0, 0.0)
ob_cylinder_001.scale = (220.2, 220.2, 7.115)
ob_cylinder_001.lineart.crease_threshold = 0.0
ob_cylinder_002.location = (-17.39, 0.0, 34.12)
ob_cylinder_002.rotation_euler = (-0.09741, 0.2607, -0.3624)
ob_cylinder_002.scale = (220.2, 220.2, 7.115)
ob_cylinder_002.lineart.crease_threshold = 0.0
ob_cylinder_003.location = (0.0, 0.0, 0.0)
ob_cylinder_003.scale = (220.2, 220.2, 7.115)
ob_cylinder_003.lineart.crease_threshold = 0.0
ob_cylinder_004.location = (-92.49, 29.03, 0.0)
ob_cylinder_004.rotation_euler = (0.0, -0.0, -0.4479)
ob_cylinder_004.scale = (220.2, 220.2, 7.115)
ob_cylinder_004.lineart.crease_threshold = 0.0

# ---- collection membership
col_collection.objects.link(ob_cylinder)
col_collection.objects.link(ob_cylinder_001)
col_collection.objects.link(ob_cylinder_002)
col_collection.objects.link(ob_cylinder_003)
col_collection.objects.link(ob_cylinder_004)

# ---- scene / render settings (as saved in the file)
scene.frame_start = 1; scene.frame_end = 250; scene.frame_set(1)
scene.render.engine = 'BLENDER_EEVEE_NEXT'
scene.cycles.use_denoising = False
scene.cycles.samples = 128
scene.cycles.sampling_pattern = 'TABULATED_SOBOL'
scene.cycles.use_adaptive_sampling = False
scene.cycles.use_light_tree = False
scene.view_settings.view_transform = 'Filmic'
bpy.context.view_layer.update()

# ---- added for rendering (the .blend has no active camera and no usable light): camera, sun
cam_auto = bpy.data.cameras.new('AutoCamera')
cam_auto.lens = 50.0
cam_auto.sensor_width = 36.0
cam_auto.clip_end = 8786.19
ob_auto_camera = bpy.data.objects.new('AutoCamera', cam_auto)
scene.collection.objects.link(ob_auto_camera)
ob_auto_camera.location = (428.69, -598.898, 436.624)
ob_auto_camera.rotation_euler = (1.09748, -7.21219e-08, 0.694738)
scene.camera = ob_auto_camera
light_auto_sun = bpy.data.lights.new('AutoSun', 'SUN')
light_auto_sun.energy = 3.0
light_auto_sun.angle = 0.0523599
ob_auto_sun = bpy.data.objects.new('AutoSun', light_auto_sun)
scene.collection.objects.link(ob_auto_sun)
ob_auto_sun.rotation_euler = (0.872665, 0.174533, 0.523599)
bpy.context.view_layer.update()
